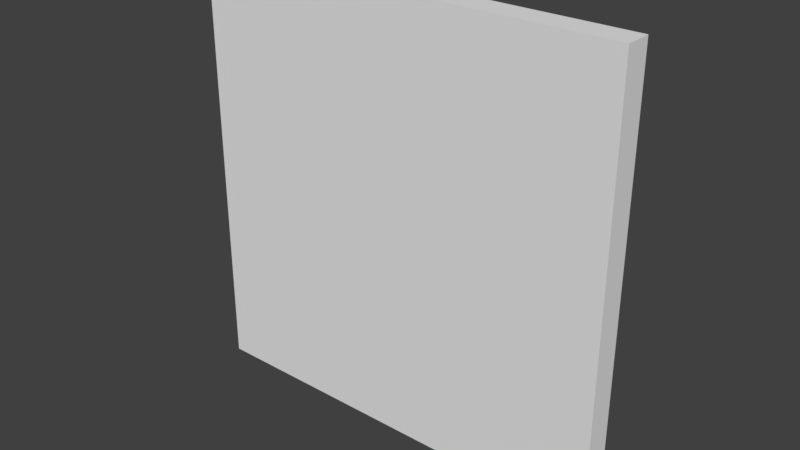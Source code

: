 # Source: Pared2.blend  (saved by Blender 2.78.0; exported with 4.5.12 LTS)
import bpy
from mathutils import Matrix  # noqa: F401  (used for matrix-valued properties, if any)

bpy.ops.wm.read_factory_settings(use_empty=True)
scene = bpy.context.scene
scene.name = 'Scene'

# ---- collections
col_collection_1 = bpy.data.collections.new('Collection 1'); scene.collection.children.link(col_collection_1)

# ---- world
world_world = bpy.data.worlds.new('World'); scene.world = world_world
world_world.color = (0.05088, 0.05088, 0.05088)
world_world.use_sun_shadow = False
world_world.sun_shadow_jitter_overblur = 0.0
world_world.cycles.sampling_method = 'MANUAL'

# ---- meshes
me_lod_a_pared2 = bpy.data.meshes.new('LOD_A_Pared2')
me_lod_a_pared2.from_pydata([(0.0, 0.25, 0.0), (4.0, 0.25, 0.0), (0.0, 0.25, 4.0), (4.0, 0.25, 4.0), (0.0, 0.0, 0.0), (4.0, 0.0, 0.0), (0.0, 0.0, 4.0), (4.0, 0.0, 4.0), (0.8, 0.25, 0.0), (3.2, 0.25, 0.0), (0.8, 0.25, 4.0), (3.2, 0.25, 4.0), (0.8, 0.0, 0.0), (3.2, 0.0, 0.0), (0.8, 0.0, 4.0), (3.2, 0.0, 4.0)], [], [(9, 11, 3, 1), (13, 5, 7, 15), (10, 2, 6, 14), (1, 3, 7, 5), (9, 1, 5, 13), (2, 0, 4, 6), (0, 8, 12, 4), (8, 9, 13, 12), (3, 11, 15, 7), (10, 14, 15, 11), (4, 12, 14, 6), (12, 13, 15, 14), (0, 2, 10, 8), (10, 11, 9, 8)])
me_lod_a_pared2.use_remesh_preserve_volume = False
me_lod_a_pared2.use_remesh_preserve_attributes = False
me_lod_a_pared2.use_mirror_vertex_groups = False
me_lod_a_pared2.update()

# ---- objects
ob_lod_a_pared2 = bpy.data.objects.new('LOD_A_Pared2', me_lod_a_pared2)

# ---- transforms, parenting, visibility, modifiers, constraints
ob_lod_a_pared2.location = (0.0, 0.0, 0.0)
ob_lod_a_pared2.lineart.crease_threshold = 0.0

# ---- collection membership
col_collection_1.objects.link(ob_lod_a_pared2)

# ---- scene / render settings (as saved in the file)
scene.frame_start = 1; scene.frame_end = 250; scene.frame_set(1)
scene.render.engine = 'CYCLES'
scene.render.resolution_percentage = 50
scene.render.dither_intensity = 0.0
scene.render.use_persistent_data = True
scene.cycles.shading_system = True
scene.cycles.use_denoising = False
scene.cycles.samples = 128
scene.cycles.sampling_pattern = 'TABULATED_SOBOL'
scene.cycles.light_sampling_threshold = 0.0
scene.cycles.use_adaptive_sampling = False
scene.cycles.use_light_tree = False
scene.cycles.blur_glossy = 0.0
scene.cycles.sample_clamp_indirect = 0.0
scene.view_settings.view_transform = 'Standard'
bpy.context.view_layer.update()

# ---- added for rendering (the .blend has no active camera and no usable light): camera, sun
cam_auto = bpy.data.cameras.new('AutoCamera')
cam_auto.lens = 50.0
cam_auto.sensor_width = 36.0
cam_auto.clip_end = 1000.0
ob_auto_camera = bpy.data.objects.new('AutoCamera', cam_auto)
scene.collection.objects.link(ob_auto_camera)
ob_auto_camera.location = (7.23897, -6.16176, 6.19118)
ob_auto_camera.rotation_euler = (1.09748, -7.21219e-08, 0.694738)
scene.camera = ob_auto_camera
light_auto_sun = bpy.data.lights.new('AutoSun', 'SUN')
light_auto_sun.energy = 3.0
light_auto_sun.angle = 0.0523599
ob_auto_sun = bpy.data.objects.new('AutoSun', light_auto_sun)
scene.collection.objects.link(ob_auto_sun)
ob_auto_sun.rotation_euler = (0.872665, 0.174533, 0.523599)
bpy.context.view_layer.update()
